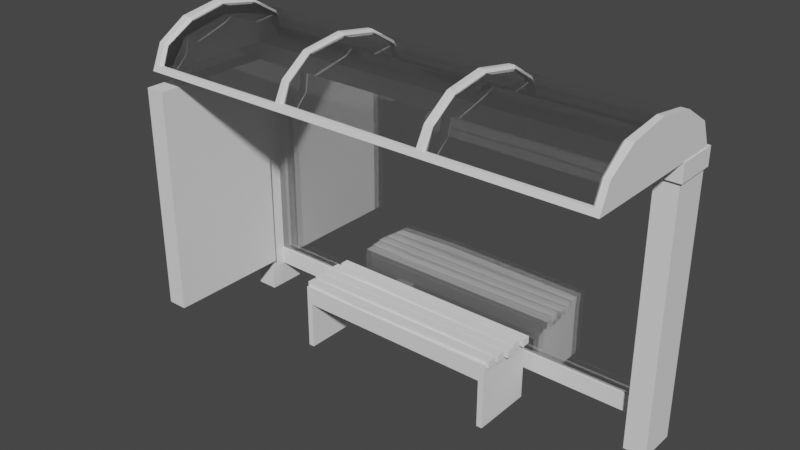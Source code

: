 # Source: transit_Shelter-2.blend  (saved by Blender 3.0.42; exported with 4.5.12 LTS)
import bpy
from mathutils import Matrix  # noqa: F401  (used for matrix-valued properties, if any)

bpy.ops.wm.read_factory_settings(use_empty=True)
scene = bpy.context.scene
scene.name = 'Scene'

# ---- collections
col_transit_shelter_2 = bpy.data.collections.new('transit-shelter-2'); scene.collection.children.link(col_transit_shelter_2)

# ---- materials (node trees are filled in below, after node groups)
mat_atlas_colors = bpy.data.materials.new('atlas_colors')
mat_glass = bpy.data.materials.new('glass')
mat_glass.surface_render_method = 'BLENDED'
mat_glass.blend_method = 'BLEND'
mat_glass.use_transparent_shadow = False
mat_glass.diffuse_color = (0.0, 0.4454, 1.0, 0.1)

# ---- node groups
ng_auto_smooth = bpy.data.node_groups.new('Auto Smooth', 'GeometryNodeTree')
_s = ng_auto_smooth.interface.new_socket(name='Geometry', in_out='OUTPUT', socket_type='NodeSocketGeometry')
_s = ng_auto_smooth.interface.new_socket(name='Geometry', in_out='INPUT', socket_type='NodeSocketGeometry')
_s = ng_auto_smooth.interface.new_socket(name='Angle', in_out='INPUT', socket_type='NodeSocketFloat')
_s.subtype = 'ANGLE'
_s.min_value = 0.0
_s.max_value = 3.142
ng_auto_smooth.is_modifier = True
_N = ng_auto_smooth.nodes; _L = ng_auto_smooth.links
n0 = _N.new('NodeGroupOutput'); n0.name = 'Group Output'; n0.location = (480, -100)
n1 = _N.new('NodeGroupInput'); n1.name = 'Group Input'; n1.location = (-420, -300)
n2 = _N.new('NodeGroupInput'); n2.name = 'Group Input.001'; n2.location = (-60, -100)
n3 = _N.new('GeometryNodeSetShadeSmooth'); n3.name = 'Set Shade Smooth'; n3.location = (120, -100)
n3.domain = 'EDGE'
n4 = _N.new('GeometryNodeSetShadeSmooth'); n4.name = 'Set Shade Smooth.001'; n4.location = (300, -100)
n5 = _N.new('GeometryNodeInputMeshEdgeAngle'); n5.name = 'Edge Angle'; n5.location = (-420, -220)
n6 = _N.new('GeometryNodeInputEdgeSmooth'); n6.name = 'Is Edge Smooth'; n6.location = (-60, -160)
n7 = _N.new('GeometryNodeInputShadeSmooth'); n7.name = 'Is Face Smooth'; n7.location = (-240, -340)
n8 = _N.new('FunctionNodeBooleanMath'); n8.name = 'Boolean Math'; n8.location = (-60, -220)
n9 = _N.new('FunctionNodeCompare'); n9.name = 'Compare'; n9.location = (-240, -180)
n9.operation = 'LESS_EQUAL'
_L.new(n5.outputs[0], n9.inputs[0])
_L.new(n4.outputs[0], n0.inputs[0])
_L.new(n1.outputs[1], n9.inputs[1])
_L.new(n9.outputs[0], n8.inputs[0])
_L.new(n7.outputs[0], n8.inputs[1])
_L.new(n2.outputs[0], n3.inputs[0])
_L.new(n6.outputs[0], n3.inputs[1])
_L.new(n3.outputs[0], n4.inputs[0])
_L.new(n8.outputs[0], n3.inputs[2])
n0.is_active_output = True

# ---- material node trees
mat_glass.use_nodes = True; mat_glass.node_tree.nodes.clear()
_N = mat_glass.node_tree.nodes; _L = mat_glass.node_tree.links
n0 = _N.new('ShaderNodeOutputMaterial'); n0.name = 'Material Output'; n0.location = (320, 270)
n1 = _N.new('ShaderNodeBsdfPrincipled'); n1.name = 'Principled BSDF'; n1.location = (10, 300)
n1.distribution = 'GGX'
n1.subsurface_method = 'BURLEY'
n1.inputs[0].default_value = (1.0, 1.0, 1.0, 1.0)
n1.inputs[1].default_value = 1.0
n1.inputs[2].default_value = 0.0
n1.inputs[3].default_value = 1.45
n1.inputs[4].default_value = 0.3
n1.inputs[27].default_value = (0.0, 0.0, 0.0, 1.0)
n1.inputs[28].default_value = 1.0
_L.new(n1.outputs[0], n0.inputs[0])
n0.is_active_output = True

# ---- world
world_world = bpy.data.worlds.new('World'); scene.world = world_world
world_world.use_nodes = True; world_world.node_tree.nodes.clear()
_N = world_world.node_tree.nodes; _L = world_world.node_tree.links
n0 = _N.new('ShaderNodeOutputWorld'); n0.name = 'World Output'; n0.location = (300, 300)
n1 = _N.new('ShaderNodeBackground'); n1.name = 'Background'; n1.location = (10, 300)
n1.inputs[0].default_value = (0.05088, 0.05088, 0.05088, 1.0)
_L.new(n1.outputs[0], n0.inputs[0])
n0.is_active_output = True
world_world.color = (0.05088, 0.05088, 0.05088)
world_world.use_sun_shadow = False
world_world.sun_shadow_jitter_overblur = 0.0

# ---- meshes
me_transit_shelter_001 = bpy.data.meshes.new('transit-shelter.001')
me_transit_shelter_001.from_pydata([(-2.15, 0.3225, 0.6543), (-1.962, 0.3225, 0.6543), (-2.15, 2.449, 0.6543), (-1.962, 2.449, 0.6543), (-2.15, 2.449, -0.5358), (-1.962, 2.449, -0.5358), (-2.15, 0.3225, -0.5358), (-1.962, 0.3225, -0.5358), (-2.15, 1.932, 0.6543), (-2.15, 1.932, -0.5358), (-1.962, 1.932, -0.5358), (-1.962, 1.932, 0.6543), (-1.962, 0.3486, -0.5166), (-1.962, 0.3486, 0.6351), (-1.962, 1.915, -0.5166), (-1.962, 1.915, 0.6351), (-2.15, 0.3486, -0.5166), (-2.15, 0.3486, 0.6351), (-2.15, 1.915, 0.6351), (-2.15, 1.915, -0.5166), (-2.15, 1.946, 0.6351), (-2.15, 1.946, -0.5166), (-2.15, 2.428, 0.6351), (-2.15, 2.428, -0.5166), (-1.962, 1.946, -0.5166), (-1.962, 1.946, 0.6351), (-1.962, 2.428, -0.5166), (-1.962, 2.428, 0.6351), (-1.962, 0.4293, -0.4398), (-1.962, 0.4293, 0.5584), (-1.962, 1.834, -0.4398), (-1.962, 1.834, 0.5584), (-2.15, 0.4293, -0.4398), (-2.15, 0.4293, 0.5584), (-2.15, 1.834, 0.5584), (-2.15, 1.834, -0.4398), (-2.15, 2.025, 0.5584), (-2.15, 2.025, -0.4398), (-2.15, 2.337, 0.5584), (-2.15, 2.337, -0.4398), (-1.962, 2.025, -0.4398), (-1.962, 2.025, 0.5584), (-1.962, 2.337, -0.4398), (-1.962, 2.337, 0.5584), (-1.962, 2.251, 0.5581), (-1.962, 2.226, 0.5587), (-2.15, 2.251, 0.5581), (-2.15, 2.226, 0.5587), (-2.15, 2.226, -0.4401), (-2.15, 2.251, -0.4395), (-1.962, 2.226, -0.4401), (-1.962, 2.251, -0.4395), (-1.962, 2.13, 0.5586), (-1.962, 2.103, 0.5582), (-2.15, 2.103, 0.5582), (-2.15, 2.13, 0.5586), (-2.15, 2.103, -0.4396), (-2.15, 2.13, -0.44), (-1.962, 2.103, -0.4396), (-1.962, 2.13, -0.44), (2.024, 0.5103, -0.5382), (2.229, 0.5103, -0.5382), (2.024, 2.435, -0.5382), (2.229, 2.435, -0.5382), (2.024, 2.435, -0.9043), (2.229, 2.435, -0.9043), (2.024, 0.5103, -0.9043), (2.229, 0.5103, -0.9043), (2.229, 0.5352, -0.8828), (2.229, 0.5352, -0.5597), (2.229, 2.41, -0.8828), (2.229, 2.41, -0.5597), (2.229, 0.5714, -0.8397), (2.229, 0.5714, -0.6028), (2.229, 2.374, -0.8397), (2.229, 2.374, -0.6028), (2.024, -0.009993, -0.9043), (2.229, -0.009993, -0.9043), (2.229, -0.009993, -0.5382), (2.024, -0.009993, -0.5382), (-2.256, 2.435, -0.5099), (2.256, 2.435, -0.5099), (-2.256, 2.602, -0.5099), (2.256, 2.602, -0.5099), (-2.256, 2.602, -0.9166), (2.256, 2.602, -0.9166), (-2.256, 2.435, -0.9166), (2.256, 2.435, -0.9166), (-2.06, 0.2332, -0.6756), (2.057, 0.2332, -0.6756), (-2.06, 0.4008, -0.6756), (2.057, 0.4008, -0.6756), (-2.06, 0.4008, -0.7509), (2.057, 0.4008, -0.7509), (-2.06, 0.2332, -0.7509), (2.057, 0.2332, -0.7509), (-2.092, 2.602, -0.8704), (-2.092, 2.833, -0.7705), (-2.092, 3.001, -0.4974), (-2.092, 3.063, -0.1245), (-2.092, 3.001, 0.2485), (-2.092, 2.833, 0.5215), (-2.092, 2.602, 0.6215), (2.248, 2.602, -0.8704), (2.248, 2.833, -0.7705), (2.248, 3.001, -0.4974), (2.248, 3.063, -0.1245), (2.248, 3.001, 0.2485), (2.248, 2.833, 0.5215), (2.248, 2.602, 0.6215), (-2.092, 2.602, -0.1245), (2.248, 2.602, -0.1245), (2.193, 2.833, 0.5215), (2.177, 3.001, 0.2485), (2.193, 3.063, -0.1245), (2.179, 3.001, -0.4974), (2.193, 2.833, -0.7705), (-2.033, 2.833, 0.5215), (-2.013, 3.001, 0.2485), (-2.033, 3.063, -0.1245), (-2.033, 3.001, -0.4974), (-2.013, 2.833, -0.7705), (2.248, 2.662, 0.5954), (2.193, 2.653, 0.6041), (-2.033, 2.653, 0.6041), (-2.092, 2.662, 0.5954), (2.248, 2.673, -0.84), (2.193, 2.663, -0.8486), (-2.033, 2.663, -0.8486), (-2.092, 2.673, -0.84), (0.7766, 2.602, 0.6215), (0.8092, 2.653, 0.6041), (0.7521, 2.653, 0.6041), (0.8127, 2.833, 0.5215), (0.7637, 2.833, 0.5215), (0.801, 3.001, 0.2485), (0.7521, 3.001, 0.2485), (0.801, 3.063, -0.1245), (0.7521, 3.063, -0.1245), (0.8127, 3.001, -0.4974), (0.7637, 3.001, -0.4974), (0.801, 2.833, -0.7705), (0.7521, 2.833, -0.7705), (0.8092, 2.663, -0.8486), (0.7521, 2.663, -0.8486), (-0.6164, 2.602, 0.6215), (-0.5944, 2.663, 0.6041), (-0.6469, 2.653, 0.6041), (-0.5944, 2.833, 0.5215), (-0.6387, 2.833, 0.5215), (-0.6387, 3.063, -0.1245), (-0.5944, 3.063, -0.1245), (-0.6474, 3.001, -0.4974), (-0.6031, 3.001, -0.4974), (-0.6387, 2.833, -0.7705), (-0.5944, 2.833, -0.7705), (-0.5944, 2.663, -0.8486), (-0.6469, 2.663, -0.8486), (0.7766, 2.602, -0.8704), (-0.6164, 2.602, -0.8704), (-2.009, 2.816, 0.5021), (-1.989, 2.977, 0.2392), (-0.6515, 2.816, 0.5021), (-0.6766, 2.977, 0.2392), (-2.009, 3.037, -0.1245), (-0.6515, 3.037, -0.1245), (-2.009, 2.977, -0.4882), (-0.6602, 2.977, -0.4882), (-1.989, 2.816, -0.7511), (-0.6515, 2.816, -0.7511), (-2.009, 2.662, -0.8153), (-0.6515, 2.662, -0.8153), (-2.009, 2.652, 0.5708), (-0.6515, 2.652, 0.5708), (0.8286, 2.816, 0.5021), (0.817, 2.977, 0.2392), (2.17, 2.816, 0.5021), (2.154, 2.977, 0.2392), (0.817, 3.037, -0.1245), (2.17, 3.037, -0.1245), (0.8286, 2.977, -0.4882), (2.155, 2.977, -0.4882), (0.817, 2.816, -0.7511), (2.17, 2.816, -0.7511), (0.817, 2.662, -0.8153), (2.17, 2.662, -0.8153), (0.817, 2.652, 0.5708), (2.17, 2.652, 0.5708), (-0.5812, 2.816, 0.5021), (-0.6062, 2.977, 0.2392), (0.7478, 2.816, 0.5021), (0.7362, 2.977, 0.2392), (-0.5812, 3.037, -0.1245), (0.7362, 3.037, -0.1245), (-0.5899, 2.977, -0.4882), (0.7478, 2.977, -0.4882), (-0.5812, 2.816, -0.7511), (0.7362, 2.816, -0.7511), (-0.5812, 2.662, -0.8153), (0.7362, 2.662, -0.8153), (-0.5812, 2.662, 0.5708), (0.7362, 2.652, 0.5708), (-1.986, 2.602, -0.7702), (-1.986, 2.602, 0.5213), (-1.986, 2.602, -0.1245), (2.143, 2.602, -0.7702), (2.143, 2.602, -0.1245), (2.143, 2.602, 0.5213), (-0.5827, 2.602, 0.5213), (0.7427, 2.602, 0.5213), (0.7427, 2.602, -0.7702), (-0.5827, 2.602, -0.7702), (-1.986, 2.854, -0.589), (-1.986, 2.854, 0.3401), (-1.986, 2.854, -0.1245), (2.143, 2.854, -0.589), (2.143, 2.854, -0.1245), (2.143, 2.854, 0.3401), (-0.5827, 2.854, 0.3401), (0.7427, 2.854, 0.3401), (0.7427, 2.854, -0.589), (-0.5827, 2.854, -0.589), (-1.986, 2.952, -0.1245), (2.143, 2.952, -0.1245), (-0.5827, 2.952, -0.1245), (0.7427, 2.952, -0.1245), (-0.6197, 2.999, 0.2454), (-0.6644, 2.998, 0.2452), (-2.092, 2.711, -0.6961), (-2.092, 2.817, -0.6405), (-2.092, 2.664, -0.7204), (-2.092, 2.664, -0.1245), (-2.092, 2.93, -0.4224), (-2.092, 2.971, -0.1245), (-2.092, 2.93, 0.1735), (-2.092, 2.817, 0.3916), (-2.092, 2.704, 0.4506), (-2.092, 2.664, 0.4714), (2.248, 2.664, -0.7204), (2.248, 2.711, -0.6961), (2.248, 2.817, -0.6405), (2.248, 2.664, -0.1245), (2.248, 2.93, -0.4224), (2.248, 2.971, -0.1245), (2.248, 2.93, 0.1735), (2.248, 2.817, 0.3916), (2.248, 2.704, 0.4506), (2.248, 2.664, 0.4714), (-2.005, 0.5103, -0.9043), (-2.21, 0.5103, -0.9043), (-2.005, 2.435, -0.9043), (-2.21, 2.435, -0.9043), (-2.005, 2.435, -0.5382), (-2.21, 2.435, -0.5382), (-2.005, 0.5103, -0.5382), (-2.21, 0.5103, -0.5382), (-2.21, 0.5352, -0.5597), (-2.21, 0.5352, -0.8828), (-2.21, 2.41, -0.5597), (-2.21, 2.41, -0.8828), (-2.21, 0.5714, -0.6028), (-2.21, 0.5714, -0.8397), (-2.21, 2.374, -0.6028), (-2.21, 2.374, -0.8397), (-2.005, -0.009993, -0.5382), (-2.21, -0.009993, -0.5382), (-2.21, -0.009993, -0.9043), (-2.005, -0.009993, -0.9043), (-0.9362, 0.4554, 0.0), (0.9395, 0.4554, 0.0), (-0.9906, 0.625, 0.0), (0.9939, 0.625, 0.0), (-0.9906, 0.625, -0.5833), (0.9939, 0.625, -0.5833), (-0.9362, 0.4554, -0.5833), (0.9395, 0.4554, -0.5833), (0.9395, 0.0, -0.5833), (0.9395, 0.0, 0.0), (0.9939, 0.0, -0.5833), (0.9939, 0.0, 0.0), (-0.9362, 0.0, -0.5833), (-0.9362, 0.0, 0.0), (-0.9906, 0.0, 0.0), (-0.9906, 0.0, -0.5833), (-1.005, 0.5873, -0.03434), (1.019, 0.5873, -0.03434), (-1.005, 0.6573, -0.03434), (1.019, 0.6573, -0.03434), (-1.005, 0.6573, -0.1144), (1.019, 0.6573, -0.1144), (-1.005, 0.5873, -0.1144), (1.019, 0.5873, -0.1144), (-1.022, 0.5873, -0.1482), (1.026, 0.5873, -0.1482), (-1.022, 0.6573, -0.1482), (1.026, 0.6573, -0.1482), (-1.022, 0.6573, -0.2283), (1.026, 0.6573, -0.2283), (-1.022, 0.5873, -0.2283), (1.026, 0.5873, -0.2283), (-1.039, 0.5873, -0.2585), (1.051, 0.5873, -0.2585), (-1.039, 0.6573, -0.2585), (1.051, 0.6573, -0.2585), (-1.039, 0.6573, -0.3386), (1.051, 0.6573, -0.3386), (-1.039, 0.5873, -0.3386), (1.051, 0.5873, -0.3386), (-1.022, 0.5873, -0.3701), (1.026, 0.5873, -0.3701), (-1.022, 0.6573, -0.3701), (1.026, 0.6573, -0.3701), (-1.022, 0.6573, -0.4501), (1.026, 0.6573, -0.4501), (-1.022, 0.5873, -0.4501), (1.026, 0.5873, -0.4501), (-1.005, 0.5873, -0.4785), (1.051, 0.5873, -0.4785), (-1.005, 0.6573, -0.4785), (1.051, 0.6573, -0.4785), (-1.005, 0.6573, -0.5585), (1.051, 0.6573, -0.5585), (-1.005, 0.5873, -0.5585), (1.051, 0.5873, -0.5585), (0.4009, 0.6573, -0.2405), (0.4009, 0.5873, -0.2405), (0.4009, 0.5873, -0.1604), (0.4009, 0.6573, -0.1604), (-0.5885, 0.6573, -0.3895), (-0.5885, 0.6573, -0.4695), (-0.5885, 0.5873, -0.4695), (-0.5885, 0.5873, -0.3895), (-0.3902, 0.6666, -0.09574), (-0.3902, 0.5873, -0.09574), (-0.3902, 0.5873, -0.01571), (-0.3902, 0.6666, -0.01571), (-2.06, 0.4008, -0.7348), (2.057, 0.4008, -0.7348), (-2.06, 2.435, -0.7348), (2.057, 2.435, -0.7348), (1.019, 2.435, -0.7348), (1.037, 2.435, -0.7348), (1.037, 0.4008, -0.7348), (1.019, 0.4008, -0.7348), (-0.01031, 2.435, -0.7348), (0.007397, 2.435, -0.7348), (0.007397, 0.4008, -0.7348), (-0.01031, 0.4008, -0.7348), (-1.039, 2.435, -0.7348), (-1.022, 2.435, -0.7348), (-1.022, 0.4008, -0.7348), (-1.039, 0.4008, -0.7348), (-2.06, 0.4008, -0.6983), (2.057, 0.4008, -0.6983), (-2.06, 2.435, -0.6983), (2.057, 2.435, -0.6983), (1.019, 2.435, -0.6983), (1.037, 2.435, -0.6983), (1.037, 0.4008, -0.6983), (1.019, 0.4008, -0.6983), (-0.01031, 2.435, -0.6983), (0.007397, 2.435, -0.6983), (0.007397, 0.4008, -0.6983), (-0.01031, 0.4008, -0.6983), (-1.039, 2.435, -0.6983), (-1.022, 2.435, -0.6983), (-1.022, 0.4008, -0.6983), (-1.039, 0.4008, -0.6983)], [], [(0, 1, 11, 8), (2, 3, 5, 4), (9, 10, 7, 6), (6, 7, 1, 0), (29, 28, 30, 31), (32, 33, 34, 35), (1, 7, 12, 13), (7, 10, 14, 12), (10, 11, 15, 14), (11, 1, 13, 15), (6, 0, 17, 16), (0, 8, 18, 17), (8, 9, 19, 18), (9, 6, 16, 19), (9, 8, 20, 21), (2, 4, 23, 22), (11, 10, 24, 25), (5, 3, 27, 26), (13, 12, 28, 29), (12, 14, 30, 28), (14, 15, 31, 30), (15, 13, 29, 31), (16, 17, 33, 32), (17, 18, 34, 33), (18, 19, 35, 34), (19, 16, 32, 35), (21, 20, 36, 37), (22, 23, 39, 38), (25, 24, 40, 41), (26, 27, 43, 42), (44, 45, 50, 51), (47, 46, 49, 48), (52, 53, 58, 59), (53, 52, 25), (27, 3, 11, 25), (3, 2, 8, 11), (2, 22, 20, 8), (22, 46, 47), (54, 55, 57, 56), (56, 57, 21), (23, 4, 9, 21), (4, 5, 10, 9), (5, 26, 24, 10), (26, 42, 51), (37, 36, 54, 56), (41, 40, 58, 53), (49, 46, 38, 39), (44, 51, 42, 43), (57, 55, 47, 48), (52, 59, 50, 45), (27, 45, 44), (25, 52, 45, 27), (53, 25, 41), (27, 44, 43), (26, 50, 59, 24), (26, 51, 50), (24, 58, 40), (24, 59, 58), (23, 49, 39), (23, 48, 49), (21, 57, 48, 23), (56, 21, 37), (22, 47, 55, 20), (22, 38, 46), (20, 54, 36), (20, 55, 54), (60, 61, 63, 62), (62, 63, 65, 64), (64, 65, 67, 66), (76, 77, 78, 79), (73, 72, 74, 75), (66, 60, 62, 64), (61, 67, 68, 69), (67, 65, 70, 68), (65, 63, 71, 70), (63, 61, 69, 71), (69, 68, 72, 73), (68, 70, 74, 72), (70, 71, 75, 74), (71, 69, 73, 75), (66, 67, 77, 76), (67, 61, 78, 77), (61, 60, 79, 78), (60, 66, 76, 79), (80, 81, 83, 82), (82, 83, 85, 84), (84, 85, 87, 86), (86, 87, 81, 80), (81, 87, 85, 83), (86, 80, 82, 84), (88, 89, 91, 90), (90, 91, 93, 92), (92, 93, 95, 94), (94, 95, 89, 88), (129, 97, 121, 128), (97, 98, 120, 121), (98, 99, 119, 120), (99, 100, 118, 119), (100, 101, 117, 118), (124, 125, 102, 145, 147), (229, 228, 230, 231), (232, 229, 231), (233, 232, 231), (234, 233, 231), (235, 234, 231), (237, 236, 235, 231), (238, 239, 240, 241), (240, 242, 241), (242, 243, 241), (243, 244, 241), (244, 245, 241), (245, 246, 247, 241), (113, 112, 108, 107), (114, 113, 107, 106), (115, 114, 106, 105), (116, 115, 105, 104), (127, 116, 104, 126), (112, 123, 122, 108), (101, 125, 124, 117), (96, 129, 128, 157, 159), (130, 131, 132), (132, 131, 133, 134), (134, 133, 135, 136), (136, 135, 137, 138), (138, 137, 139, 140), (140, 139, 141, 142), (142, 141, 143, 144), (144, 143, 158), (145, 146, 147), (147, 146, 148, 149), (149, 148, 226, 227), (227, 226, 151, 150), (150, 151, 153, 152), (152, 153, 155, 154), (154, 155, 156, 157), (157, 156, 159), (161, 160, 162, 163), (164, 161, 163, 165), (166, 164, 165, 167), (168, 166, 167, 169), (170, 168, 169, 171), (123, 131, 130, 109, 122), (175, 174, 176, 177), (178, 175, 177, 179), (180, 178, 179, 181), (182, 180, 181, 183), (184, 182, 183, 185), (146, 145, 130, 132), (189, 188, 190, 191), (192, 189, 191, 193), (194, 192, 193, 195), (196, 194, 195, 197), (198, 196, 197, 199), (174, 186, 187, 176), (188, 200, 201, 190), (160, 172, 173, 162), (158, 143, 127, 126, 103), (159, 156, 144, 158), (118, 117, 160, 161), (149, 227, 163, 162), (119, 118, 161, 164), (227, 150, 165, 163), (120, 119, 164, 166), (150, 152, 167, 165), (121, 120, 166, 168), (152, 154, 169, 167), (128, 121, 168, 170), (154, 157, 171, 169), (157, 128, 170, 171), (117, 124, 172, 160), (124, 147, 173, 172), (147, 149, 162, 173), (135, 133, 174, 175), (112, 113, 177, 176), (137, 135, 175, 178), (113, 114, 179, 177), (139, 137, 178, 180), (114, 115, 181, 179), (141, 139, 180, 182), (115, 116, 183, 181), (143, 141, 182, 184), (116, 127, 185, 183), (127, 143, 184, 185), (133, 131, 186, 174), (131, 123, 187, 186), (123, 112, 176, 187), (134, 136, 191, 190), (136, 138, 193, 191), (153, 151, 192, 194), (138, 140, 195, 193), (155, 153, 194, 196), (140, 142, 197, 195), (156, 155, 196, 198), (142, 144, 199, 197), (144, 156, 198, 199), (148, 146, 200, 188), (146, 132, 201, 200), (132, 134, 190, 201), (202, 96, 159, 211), (110, 96, 202, 204), (102, 110, 204, 203), (103, 111, 206, 205), (111, 109, 207, 206), (207, 109, 130, 209), (208, 145, 102, 203), (130, 145, 208, 209), (210, 158, 103, 205), (159, 158, 210, 211), (212, 202, 211, 221), (204, 202, 212, 214), (203, 204, 214, 213), (205, 206, 216, 215), (206, 207, 217, 216), (217, 207, 209, 219), (218, 208, 203, 213), (209, 208, 218, 219), (220, 210, 205, 215), (211, 210, 220, 221), (222, 212, 221, 224), (214, 212, 222), (213, 214, 222), (215, 216, 223), (216, 217, 223), (223, 217, 219, 225), (222, 224, 218, 213), (219, 218, 224, 225), (223, 225, 220, 215), (221, 220, 225, 224), (226, 148, 188, 189), (151, 226, 189, 192), (97, 129, 228, 229), (129, 96, 230, 228), (96, 110, 231, 230), (98, 97, 229, 232), (99, 98, 232, 233), (100, 99, 233, 234), (101, 100, 234, 235), (102, 125, 236, 237), (125, 101, 235, 236), (110, 102, 237, 231), (103, 126, 239, 238), (126, 104, 240, 239), (111, 103, 238, 241), (104, 105, 242, 240), (105, 106, 243, 242), (106, 107, 244, 243), (107, 108, 245, 244), (108, 122, 246, 245), (122, 109, 247, 246), (109, 111, 241, 247), (248, 249, 251, 250), (250, 251, 253, 252), (252, 253, 255, 254), (264, 265, 266, 267), (261, 260, 262, 263), (254, 248, 250, 252), (249, 255, 256, 257), (255, 253, 258, 256), (253, 251, 259, 258), (251, 249, 257, 259), (257, 256, 260, 261), (256, 258, 262, 260), (258, 259, 263, 262), (259, 257, 261, 263), (254, 255, 265, 264), (255, 249, 266, 265), (249, 248, 267, 266), (248, 254, 264, 267), (268, 269, 271, 270), (270, 271, 273, 272), (272, 273, 275, 274), (274, 275, 269, 268), (277, 276, 278, 279), (280, 281, 282, 283), (269, 275, 276, 277), (275, 273, 278, 276), (273, 271, 279, 278), (271, 269, 277, 279), (274, 268, 281, 280), (268, 270, 282, 281), (270, 272, 283, 282), (272, 274, 280, 283), (284, 334, 335, 286), (286, 335, 332, 288), (288, 332, 333, 290), (290, 333, 334, 284), (285, 291, 289, 287), (290, 284, 286, 288), (292, 326, 327, 294), (294, 327, 324, 296), (296, 324, 325, 298), (298, 325, 326, 292), (293, 299, 297, 295), (298, 292, 294, 296), (300, 301, 303, 302), (302, 303, 305, 304), (304, 305, 307, 306), (306, 307, 301, 300), (301, 307, 305, 303), (306, 300, 302, 304), (308, 331, 328, 310), (310, 328, 329, 312), (312, 329, 330, 314), (314, 330, 331, 308), (309, 315, 313, 311), (314, 308, 310, 312), (316, 317, 319, 318), (318, 319, 321, 320), (320, 321, 323, 322), (322, 323, 317, 316), (317, 323, 321, 319), (322, 316, 318, 320), (324, 297, 299, 325), (326, 325, 299, 293), (327, 326, 293, 295), (324, 327, 295, 297), (328, 311, 313, 329), (330, 329, 313, 315), (331, 330, 315, 309), (328, 331, 309, 311), (332, 289, 291, 333), (334, 333, 291, 285), (335, 334, 285, 287), (332, 335, 287, 289), (341, 339, 337, 342), (345, 340, 343, 346), (349, 344, 347, 350), (336, 338, 348, 351), (341, 342, 343, 340), (345, 346, 347, 344), (349, 350, 351, 348), (357, 358, 353, 355), (361, 362, 359, 356), (365, 366, 363, 360), (352, 367, 364, 354), (357, 356, 359, 358), (361, 360, 363, 362), (365, 364, 367, 366)])
me_transit_shelter_001.polygons.foreach_set('use_smooth', [True] * 338)
me_transit_shelter_001.polygons.foreach_set('material_index', [0, 0, 0, 0, 0, 0, 0, 0, 0, 0, 0, 0, 0, 0, 0, 0, 0, 0, 0, 0, 0, 0, 0, 0, 0, 0, 0, 0, 0, 0, 0, 0, 0, 0, 0, 0, 0, 0, 0, 0, 0, 0, 0, 0, 0, 0, 0, 0, 0, 0, 0, 0, 0, 0, 0, 0, 0, 0, 0, 0, 0, 0, 0, 0, 0, 0, 0, 0, 0, 0, 0, 0, 0, 0, 0, 0, 0, 0, 0, 0, 0, 0, 0, 0, 0, 0, 0, 0, 0, 0, 0, 0, 0, 0, 0, 0, 0, 0, 0, 0, 0, 0, 0, 0, 0, 0, 0, 0, 0, 0, 0, 0, 0, 0, 0, 0, 0, 0, 0, 0, 0, 0, 0, 0, 0, 0, 0, 0, 0, 0, 0, 0, 0, 0, 0, 0, 1, 1, 1, 1, 1, 0, 1, 1, 1, 1, 1, 0, 1, 1, 1, 1, 1, 1, 1, 1, 0, 0, 0, 0, 0, 0, 0, 0, 0, 0, 0, 0, 0, 0, 0, 0, 0, 0, 0, 0, 0, 0, 0, 0, 0, 0, 0, 0, 0, 0, 0, 0, 0, 0, 0, 0, 0, 0, 0, 0, 0, 0, 0, 0, 0, 0, 0, 0, 0, 0, 0, 0, 1, 0, 0, 0, 0, 1, 1, 1, 1, 1, 1, 0, 0, 0, 0, 1, 1, 1, 1, 1, 0, 0, 0, 0, 0, 0, 0, 0, 0, 0, 0, 0, 0, 0, 0, 0, 0, 0, 0, 0, 0, 0, 0, 0, 0, 0, 0, 0, 0, 0, 0, 0, 0, 0, 0, 0, 0, 0, 0, 0, 0, 0, 0, 0, 0, 0, 0, 0, 0, 0, 0, 0, 0, 0, 0, 0, 0, 0, 0, 0, 0, 0, 0, 0, 0, 0, 0, 0, 0, 0, 0, 0, 0, 0, 0, 0, 0, 0, 0, 0, 0, 0, 0, 0, 0, 0, 0, 0, 0, 0, 0, 0, 0, 0, 0, 0, 1, 1, 1, 1, 1, 1, 1, 1, 1, 1, 1, 1, 1, 1])
_k = set([(0, 1), (0, 6), (0, 8), (1, 7), (1, 11), (2, 3), (2, 4), (2, 8), (3, 5), (3, 11), (4, 5), (4, 9), (5, 10), (6, 7), (6, 9), (7, 10), (60, 62), (60, 79), (61, 63), (61, 78), (62, 63), (62, 64), (63, 65), (64, 65), (64, 66), (65, 67), (66, 76), (67, 77), (76, 77), (76, 79), (77, 78), (78, 79), (80, 81), (80, 82), (80, 86), (81, 83), (81, 87), (82, 83), (82, 84), (83, 85), (84, 85), (84, 86), (85, 87), (86, 87), (88, 89), (90, 91), (92, 93), (94, 95), (96, 110), (96, 129), (96, 159), (97, 98), (97, 121), (97, 129), (98, 99), (98, 120), (99, 100), (99, 119), (100, 101), (100, 118), (101, 117), (101, 125), (102, 110), (102, 125), (102, 145), (103, 111), (103, 126), (103, 158), (104, 105), (104, 116), (104, 126), (105, 106), (105, 115), (106, 107), (106, 114), (107, 108), (107, 113), (108, 112), (108, 122), (109, 111), (109, 122), (109, 130), (112, 113), (112, 123), (112, 176), (113, 114), (113, 177), (114, 115), (114, 179), (115, 116), (115, 181), (116, 127), (116, 183), (117, 118), (117, 124), (117, 160), (118, 119), (118, 161), (119, 120), (119, 164), (120, 121), (120, 166), (121, 128), (121, 168), (122, 123), (123, 131), (123, 187), (124, 125), (124, 147), (124, 172), (126, 127), (127, 143), (127, 185), (128, 129), (128, 157), (128, 170), (130, 132), (130, 145), (131, 132), (131, 133), (131, 186), (132, 134), (132, 146), (132, 201), (133, 134), (133, 135), (133, 174), (134, 136), (134, 190), (135, 136), (135, 137), (135, 175), (136, 138), (136, 191), (137, 138), (137, 139), (137, 178), (138, 140), (138, 193), (139, 140), (139, 141), (139, 180), (140, 142), (140, 195), (141, 142), (141, 143), (141, 182), (142, 144), (142, 197), (143, 144), (143, 184), (144, 156), (144, 199), (145, 146), (145, 147), (146, 147), (146, 148), (146, 200), (147, 149), (147, 173), (148, 149), (148, 188), (148, 226), (149, 162), (149, 227), (150, 151), (150, 152), (150, 165), (150, 227), (151, 153), (151, 192), (151, 226), (152, 153), (152, 154), (152, 167), (153, 155), (153, 194), (154, 155), (154, 157), (154, 169), (155, 156), (155, 196), (156, 157), (156, 198), (157, 171), (158, 159), (160, 161), (160, 162), (160, 172), (161, 163), (161, 164), (162, 163), (162, 173), (163, 165), (163, 227), (164, 165), (164, 166), (165, 167), (166, 167), (166, 168), (167, 169), (168, 169), (168, 170), (169, 171), (170, 171), (172, 173), (174, 175), (174, 176), (174, 186), (175, 177), (175, 178), (176, 177), (176, 187), (177, 179), (178, 179), (178, 180), (179, 181), (180, 181), (180, 182), (181, 183), (182, 183), (182, 184), (183, 185), (184, 185), (186, 187), (188, 189), (188, 190), (188, 200), (189, 191), (189, 192), (189, 226), (190, 191), (190, 201), (191, 193), (192, 193), (192, 194), (193, 195), (194, 195), (194, 196), (195, 197), (196, 197), (196, 198), (197, 199), (198, 199), (200, 201), (202, 204), (202, 211), (202, 212), (203, 204), (203, 208), (203, 213), (205, 206), (205, 210), (205, 215), (206, 207), (207, 209), (207, 217), (208, 209), (210, 211), (212, 221), (212, 222), (213, 218), (213, 222), (215, 220), (215, 223), (217, 219), (217, 223), (218, 219), (220, 221), (222, 224), (223, 225), (224, 225), (226, 227), (248, 250), (248, 267), (249, 251), (249, 266), (250, 251), (250, 252), (251, 253), (252, 253), (252, 254), (253, 255), (254, 264), (255, 265), (264, 265), (264, 267), (265, 266), (266, 267), (268, 269), (268, 274), (268, 281), (269, 275), (269, 277), (270, 271), (270, 272), (270, 282), (271, 273), (271, 279), (272, 273), (272, 283), (273, 278), (274, 275), (274, 280), (275, 276), (276, 277), (276, 278), (277, 279), (278, 279), (280, 281), (280, 283), (281, 282), (282, 283), (284, 286), (284, 290), (284, 334), (285, 287), (285, 291), (285, 334), (286, 288), (286, 335), (287, 289), (287, 335), (288, 290), (288, 332), (289, 291), (289, 332), (290, 333), (291, 333), (292, 294), (292, 298), (292, 326), (293, 295), (293, 299), (293, 326), (294, 296), (294, 327), (295, 297), (295, 327), (296, 298), (296, 324), (297, 299), (297, 324), (298, 325), (299, 325), (300, 301), (300, 302), (300, 306), (301, 303), (301, 307), (302, 303), (302, 304), (303, 305), (304, 305), (304, 306), (305, 307), (306, 307), (308, 310), (308, 314), (308, 331), (309, 311), (309, 315), (309, 331), (310, 312), (310, 328), (311, 313), (311, 328), (312, 314), (312, 329), (313, 315), (313, 329), (314, 330), (315, 330), (316, 317), (316, 318), (316, 322), (317, 319), (317, 323), (318, 319), (318, 320), (319, 321), (320, 321), (320, 322), (321, 323), (322, 323)])
me_transit_shelter_001.attributes.new('sharp_edge', 'BOOLEAN', 'EDGE').data.foreach_set('value', [ (min(e.vertices), max(e.vertices)) in _k for e in me_transit_shelter_001.edges])
_uv = me_transit_shelter_001.uv_layers.new(name='UVMap')
_uv.uv.foreach_set('vector', [0.1818, 0.6607, 0.1818, 0.6607, 0.1818, 0.6607, 0.1818, 0.6607, 0.1818, 0.6607, 0.1818, 0.6607, 0.1818, 0.6607, 0.1818, 0.6607, 0.1818, 0.6607, 0.1818, 0.6607, 0.1818, 0.6607, 0.1818, 0.6607, 0.1818, 0.6607, 0.1818, 0.6607, 0.1818, 0.6607, 0.1818, 0.6607, 0.1799, 0.7477, 0.1848, 0.7477, 0.1848, 0.7543, 0.1799, 0.7543, 0.1799, 0.7477, 0.1848, 0.7477, 0.1848, 0.7543, 0.1799, 0.7543, 0.1818, 0.6607, 0.1818, 0.6607, 0.1818, 0.6607, 0.1818, 0.6607, 0.1818, 0.6607, 0.1818, 0.6607, 0.1818, 0.6607, 0.1818, 0.6607, 0.1818, 0.6607, 0.1818, 0.6607, 0.1818, 0.6607, 0.1818, 0.6607, 0.1818, 0.6607, 0.1818, 0.6607, 0.1818, 0.6607, 0.1818, 0.6607, 0.1818, 0.6607, 0.1818, 0.6607, 0.1818, 0.6607, 0.1818, 0.6607, 0.1818, 0.6607, 0.1818, 0.6607, 0.1818, 0.6607, 0.1818, 0.6607, 0.1818, 0.6607, 0.1818, 0.6607, 0.1818, 0.6607, 0.1818, 0.6607, 0.1818, 0.6607, 0.1818, 0.6607, 0.1818, 0.6607, 0.1818, 0.6607, 0.1818, 0.6607, 0.1818, 0.6607, 0.1818, 0.6607, 0.1818, 0.6607, 0.1818, 0.6607, 0.1818, 0.6607, 0.1818, 0.6607, 0.1818, 0.6607, 0.1818, 0.6607, 0.1818, 0.6607, 0.1818, 0.6607, 0.1818, 0.6607, 0.1818, 0.6607, 0.1818, 0.6607, 0.1818, 0.6607, 0.1818, 0.6607, 0.1828, 0.5634, 0.1828, 0.5634, 0.1828, 0.5634, 0.1828, 0.5634, 0.1828, 0.5634, 0.1828, 0.5634, 0.1828, 0.5634, 0.1828, 0.5634, 0.1828, 0.5634, 0.1828, 0.5634, 0.1828, 0.5634, 0.1828, 0.5634, 0.1828, 0.5634, 0.1828, 0.5634, 0.1828, 0.5634, 0.1828, 0.5634, 0.1828, 0.5634, 0.1828, 0.5634, 0.1828, 0.5634, 0.1828, 0.5634, 0.1828, 0.5634, 0.1828, 0.5634, 0.1828, 0.5634, 0.1828, 0.5634, 0.1828, 0.5634, 0.1828, 0.5634, 0.1828, 0.5634, 0.1828, 0.5634, 0.1828, 0.5634, 0.1828, 0.5634, 0.1828, 0.5634, 0.1828, 0.5634, 0.1828, 0.5634, 0.1828, 0.5634, 0.1828, 0.5634, 0.1828, 0.5634, 0.1828, 0.5634, 0.1828, 0.5634, 0.1828, 0.5634, 0.1828, 0.5634, 0.1828, 0.5634, 0.1828, 0.5634, 0.1828, 0.5634, 0.1828, 0.5634, 0.1828, 0.5634, 0.1828, 0.5634, 0.1828, 0.5634, 0.1828, 0.5634, 0.1799, 0.6419, 0.1799, 0.6419, 0.1799, 0.6419, 0.1799, 0.6419, 0.1799, 0.6419, 0.1799, 0.6419, 0.1799, 0.6419, 0.1799, 0.6419, 0.1799, 0.6419, 0.1799, 0.6419, 0.1799, 0.6419, 0.1799, 0.6419, 0.1828, 0.5634, 0.1828, 0.5634, 0.1828, 0.5634, 0.1818, 0.6607, 0.1818, 0.6607, 0.1818, 0.6607, 0.1818, 0.6607, 0.1818, 0.6607, 0.1818, 0.6607, 0.1818, 0.6607, 0.1818, 0.6607, 0.1818, 0.6607, 0.1818, 0.6607, 0.1818, 0.6607, 0.1818, 0.6607, 0.1828, 0.5634, 0.1828, 0.5634, 0.1828, 0.5634, 0.1799, 0.6419, 0.1799, 0.6419, 0.1799, 0.6419, 0.1799, 0.6419, 0.1828, 0.5634, 0.1828, 0.5634, 0.1828, 0.5634, 0.1818, 0.6607, 0.1818, 0.6607, 0.1818, 0.6607, 0.1818, 0.6607, 0.1818, 0.6607, 0.1818, 0.6607, 0.1818, 0.6607, 0.1818, 0.6607, 0.1818, 0.6607, 0.1818, 0.6607, 0.1818, 0.6607, 0.1818, 0.6607, 0.1828, 0.5634, 0.1828, 0.5634, 0.1828, 0.5634, 0.1761, 0.5474, 0.1761, 0.5474, 0.1761, 0.5474, 0.1761, 0.5474, 0.1761, 0.5474, 0.1761, 0.5474, 0.1761, 0.5474, 0.1761, 0.5474, 0.1761, 0.5474, 0.1761, 0.5474, 0.1761, 0.5474, 0.1761, 0.5474, 0.1761, 0.5474, 0.1761, 0.5474, 0.1761, 0.5474, 0.1761, 0.5474, 0.1761, 0.5474, 0.1761, 0.5474, 0.1761, 0.5474, 0.1761, 0.5474, 0.1761, 0.5474, 0.1761, 0.5474, 0.1761, 0.5474, 0.1761, 0.5474, 0.1828, 0.5634, 0.1828, 0.5634, 0.1828, 0.5634, 0.1828, 0.5634, 0.1828, 0.5634, 0.1828, 0.5634, 0.1828, 0.5634, 0.1828, 0.5634, 0.1828, 0.5634, 0.1828, 0.5634, 0.1828, 0.5634, 0.1828, 0.5634, 0.1828, 0.5634, 0.1828, 0.5634, 0.1828, 0.5634, 0.1828, 0.5634, 0.1828, 0.5634, 0.1828, 0.5634, 0.1828, 0.5634, 0.1828, 0.5634, 0.1828, 0.5634, 0.1828, 0.5634, 0.1828, 0.5634, 0.1828, 0.5634, 0.1828, 0.5634, 0.1828, 0.5634, 0.1828, 0.5634, 0.1828, 0.5634, 0.1828, 0.5634, 0.1828, 0.5634, 0.1828, 0.5634, 0.1828, 0.5634, 0.1828, 0.5634, 0.1828, 0.5634, 0.1828, 0.5634, 0.1828, 0.5634, 0.1828, 0.5634, 0.1828, 0.5634, 0.1828, 0.5634, 0.1828, 0.5634, 0.1828, 0.5634, 0.1828, 0.5634, 0.1828, 0.5634, 0.1828, 0.5634, 0.1828, 0.5634, 0.1828, 0.5634, 0.1828, 0.5634, 0.1828, 0.5634, 0.1828, 0.5634, 0.1828, 0.5634, 0.1828, 0.5634, 0.1828, 0.5634, 0.1818, 0.6607, 0.1818, 0.6607, 0.1818, 0.6607, 0.1818, 0.6607, 0.1818, 0.6607, 0.1818, 0.6607, 0.1818, 0.6607, 0.1818, 0.6607, 0.1818, 0.6607, 0.1818, 0.6607, 0.1818, 0.6607, 0.1818, 0.6607, 0.1818, 0.6607, 0.1818, 0.6607, 0.1818, 0.6607, 0.1818, 0.6607, 0.1871, 0.6491, 0.1871, 0.6504, 0.1769, 0.6504, 0.1769, 0.6491, 0.1818, 0.6607, 0.1818, 0.6607, 0.1818, 0.6607, 0.1818, 0.6607, 0.1818, 0.6607, 0.1818, 0.6607, 0.1818, 0.6607, 0.1818, 0.6607, 0.1818, 0.6607, 0.1818, 0.6607, 0.1818, 0.6607, 0.1818, 0.6607, 0.1818, 0.6607, 0.1818, 0.6607, 0.1818, 0.6607, 0.1818, 0.6607, 0.1818, 0.6607, 0.1818, 0.6607, 0.1818, 0.6607, 0.1818, 0.6607, 0.1814, 0.5606, 0.1814, 0.5606, 0.1814, 0.5606, 0.1814, 0.5606, 0.1814, 0.5606, 0.1814, 0.5606, 0.1814, 0.5606, 0.1814, 0.5606, 0.1814, 0.5606, 0.1814, 0.5606, 0.1814, 0.5606, 0.1814, 0.5606, 0.1814, 0.5606, 0.1814, 0.5606, 0.1814, 0.5606, 0.1814, 0.5606, 0.1818, 0.6607, 0.1818, 0.6607, 0.1818, 0.6607, 0.1818, 0.6607, 0.1818, 0.6607, 0.1818, 0.6607, 0.1818, 0.6607, 0.1818, 0.6607, 0.1818, 0.6607, 0.1818, 0.6607, 0.1818, 0.6607, 0.1818, 0.6607, 0.1818, 0.6607, 0.1818, 0.6607, 0.1818, 0.6607, 0.1818, 0.6607, 0.1818, 0.6607, 0.1818, 0.6607, 0.1818, 0.6607, 0.1818, 0.6607, 0.1818, 0.6607, 0.1818, 0.6607, 0.1818, 0.6607, 0.1818, 0.6607, 0.1818, 0.6607, 0.1818, 0.6607, 0.1818, 0.6607, 0.1818, 0.6607, 0.1818, 0.6607, 0.1818, 0.6607, 0.1818, 0.6607, 0.1818, 0.6607, 0.1818, 0.6607, 0.1818, 0.6607, 0.1818, 0.6607, 0.1818, 0.6607, 0.1818, 0.6607, 0.1818, 0.6607, 0.1818, 0.6607, 0.1818, 0.6607, 0.1818, 0.6607, 0.1818, 0.6607, 0.1818, 0.6607, 0.1818, 0.6607, 0.1818, 0.6607, 0.1818, 0.6607, 0.1818, 0.6607, 0.1818, 0.6607, 0.1818, 0.6607, 0.1818, 0.6607, 0.1818, 0.6607, 0.1818, 0.6607, 0.1818, 0.6607, 0.1818, 0.6607, 0.1818, 0.6607, 0.1818, 0.6607, 0.186, 0.541, 0.186, 0.541, 0.186, 0.541, 0.186, 0.541, 0.186, 0.541, 0.186, 0.541, 0.186, 0.541, 0.186, 0.541, 0.186, 0.541, 0.186, 0.541, 0.186, 0.541, 0.186, 0.541, 0.186, 0.541, 0.186, 0.541, 0.186, 0.541, 0.186, 0.541, 0.186, 0.541, 0.186, 0.541, 0.186, 0.541, 0.186, 0.541, 0.186, 0.541, 0.186, 0.541, 0.186, 0.541, 0.186, 0.541, 0.186, 0.541, 0.1803, 0.5608, 0.1803, 0.5608, 0.1803, 0.5608, 0.1803, 0.5608, 0.1803, 0.5608, 0.1803, 0.5608, 0.1803, 0.5608, 0.1803, 0.5608, 0.1803, 0.5608, 0.1803, 0.5608, 0.1803, 0.5608, 0.1803, 0.5608, 0.1803, 0.5608, 0.1803, 0.5608, 0.1803, 0.5608, 0.1803, 0.5608, 0.1803, 0.5608, 0.1803, 0.5608, 0.1803, 0.5608, 0.1803, 0.5608, 0.1803, 0.5608, 0.1803, 0.5608, 0.1803, 0.5608, 0.1803, 0.5608, 0.1803, 0.5608, 0.1803, 0.5608, 0.1803, 0.5608, 0.1803, 0.5608, 0.1803, 0.5608, 0.1803, 0.5608, 0.1803, 0.5608, 0.1803, 0.5608, 0.1803, 0.5608, 0.1803, 0.5608, 0.1803, 0.5608, 0.1803, 0.5608, 0.1803, 0.5608, 0.1803, 0.5608, 0.1803, 0.5608, 0.1803, 0.5608, 0.186, 0.541, 0.186, 0.541, 0.186, 0.541, 0.186, 0.541, 0.186, 0.541, 0.186, 0.541, 0.186, 0.541, 0.186, 0.541, 0.186, 0.541, 0.186, 0.541, 0.186, 0.541, 0.186, 0.541, 0.186, 0.541, 0.186, 0.541, 0.186, 0.541, 0.186, 0.541, 0.186, 0.541, 0.186, 0.541, 0.186, 0.541, 0.186, 0.541, 0.186, 0.541, 0.186, 0.541, 0.186, 0.541, 0.186, 0.541, 0.186, 0.541, 0.186, 0.541, 0.186, 0.541, 0.186, 0.541, 0.186, 0.541, 0.186, 0.541, 0.186, 0.541, 0.186, 0.541, 0.186, 0.541, 0.186, 0.541, 0.186, 0.541, 0.186, 0.541, 0.186, 0.541, 0.186, 0.541, 0.186, 0.541, 0.186, 0.541, 0.186, 0.541, 0.186, 0.541, 0.186, 0.541, 0.186, 0.541, 0.186, 0.541, 0.186, 0.541, 0.186, 0.541, 0.186, 0.541, 0.186, 0.541, 0.186, 0.541, 0.186, 0.541, 0.186, 0.541, 0.186, 0.541, 0.186, 0.541, 0.186, 0.541, 0.186, 0.541, 0.186, 0.541, 0.186, 0.541, 0.186, 0.541, 0.186, 0.541, 0.186, 0.541, 0.186, 0.541, 0.186, 0.541, 0.186, 0.541, 0.186, 0.541, 0.186, 0.541, 0.186, 0.541, 0.186, 0.541, 0.186, 0.541, 0.186, 0.541, 0.186, 0.541, 0.186, 0.541, 0.186, 0.541, 0.186, 0.541, 0.186, 0.541, 0.186, 0.541, 0.186, 0.541, 0.186, 0.541, 0.186, 0.541, 0.186, 0.541, 0.186, 0.541, 0.186, 0.541, 0.186, 0.541, 0.186, 0.541, 0.186, 0.541, 0.186, 0.541, 0.186, 0.541, 0.186, 0.541, 0.186, 0.541, 0.186, 0.541, 0.186, 0.541, 0.186, 0.541, 0.186, 0.541, 0.1855, 0.641, 0.1855, 0.641, 0.1855, 0.641, 0.1855, 0.641, 0.1855, 0.641, 0.1855, 0.641, 0.1855, 0.641, 0.1855, 0.641, 0.1855, 0.641, 0.1855, 0.641, 0.1855, 0.641, 0.1855, 0.641, 0.1855, 0.641, 0.1855, 0.641, 0.1855, 0.641, 0.1855, 0.641, 0.1855, 0.641, 0.1855, 0.641, 0.1855, 0.641, 0.1855, 0.641, 0.186, 0.541, 0.186, 0.541, 0.186, 0.541, 0.186, 0.541, 0.186, 0.541, 0.1855, 0.641, 0.1855, 0.641, 0.1855, 0.641, 0.1855, 0.641, 0.1855, 0.641, 0.1855, 0.641, 0.1855, 0.641, 0.1855, 0.641, 0.1855, 0.641, 0.1855, 0.641, 0.1855, 0.641, 0.1855, 0.641, 0.1855, 0.641, 0.1855, 0.641, 0.1855, 0.641, 0.1855, 0.641, 0.1855, 0.641, 0.1855, 0.641, 0.1855, 0.641, 0.1855, 0.641, 0.186, 0.541, 0.186, 0.541, 0.186, 0.541, 0.186, 0.541, 0.1855, 0.641, 0.1855, 0.641, 0.1855, 0.641, 0.1855, 0.641, 0.1855, 0.641, 0.1855, 0.641, 0.1855, 0.641, 0.1855, 0.641, 0.1855, 0.641, 0.1855, 0.641, 0.1855, 0.641, 0.1855, 0.641, 0.1855, 0.641, 0.1855, 0.641, 0.1855, 0.641, 0.1855, 0.641, 0.1855, 0.641, 0.1855, 0.641, 0.1855, 0.641, 0.1855, 0.641, 0.1855, 0.641, 0.1855, 0.641, 0.1855, 0.641, 0.1855, 0.641, 0.1855, 0.641, 0.1855, 0.641, 0.1855, 0.641, 0.1855, 0.641, 0.1855, 0.641, 0.1855, 0.641, 0.1855, 0.641, 0.1855, 0.641, 0.186, 0.541, 0.186, 0.541, 0.186, 0.541, 0.186, 0.541, 0.186, 0.541, 0.186, 0.541, 0.186, 0.541, 0.186, 0.541, 0.186, 0.541, 0.186, 0.541, 0.186, 0.541, 0.186, 0.541, 0.186, 0.541, 0.186, 0.541, 0.186, 0.541, 0.186, 0.541, 0.186, 0.541, 0.186, 0.541, 0.186, 0.541, 0.186, 0.541, 0.186, 0.541, 0.186, 0.541, 0.186, 0.541, 0.186, 0.541, 0.186, 0.541, 0.186, 0.541, 0.186, 0.541, 0.186, 0.541, 0.186, 0.541, 0.186, 0.541, 0.186, 0.541, 0.186, 0.541, 0.186, 0.541, 0.186, 0.541, 0.186, 0.541, 0.186, 0.541, 0.186, 0.541, 0.186, 0.541, 0.186, 0.541, 0.186, 0.541, 0.186, 0.541, 0.186, 0.541, 0.186, 0.541, 0.186, 0.541, 0.186, 0.541, 0.186, 0.541, 0.186, 0.541, 0.186, 0.541, 0.186, 0.541, 0.186, 0.541, 0.186, 0.541, 0.186, 0.541, 0.186, 0.541, 0.186, 0.541, 0.186, 0.541, 0.186, 0.541, 0.186, 0.541, 0.186, 0.541, 0.186, 0.541, 0.186, 0.541, 0.186, 0.541, 0.186, 0.541, 0.186, 0.541, 0.186, 0.541, 0.186, 0.541, 0.186, 0.541, 0.186, 0.541, 0.186, 0.541, 0.186, 0.541, 0.186, 0.541, 0.186, 0.541, 0.186, 0.541, 0.186, 0.541, 0.186, 0.541, 0.186, 0.541, 0.186, 0.541, 0.186, 0.541, 0.186, 0.541, 0.186, 0.541, 0.186, 0.541, 0.186, 0.541, 0.186, 0.541, 0.186, 0.541, 0.186, 0.541, 0.186, 0.541, 0.186, 0.541, 0.186, 0.541, 0.186, 0.541, 0.186, 0.541, 0.186, 0.541, 0.186, 0.541, 0.186, 0.541, 0.186, 0.541, 0.186, 0.541, 0.186, 0.541, 0.186, 0.541, 0.186, 0.541, 0.186, 0.541, 0.186, 0.541, 0.186, 0.541, 0.186, 0.541, 0.186, 0.541, 0.186, 0.541, 0.186, 0.541, 0.186, 0.541, 0.186, 0.541, 0.186, 0.541, 0.186, 0.541, 0.186, 0.541, 0.186, 0.541, 0.186, 0.541, 0.186, 0.541, 0.186, 0.541, 0.186, 0.541, 0.186, 0.541, 0.186, 0.541, 0.186, 0.541, 0.186, 0.541, 0.186, 0.541, 0.186, 0.541, 0.186, 0.541, 0.186, 0.541, 0.186, 0.541, 0.186, 0.541, 0.186, 0.541, 0.186, 0.541, 0.186, 0.541, 0.186, 0.541, 0.186, 0.541, 0.186, 0.541, 0.186, 0.541, 0.186, 0.541, 0.186, 0.541, 0.186, 0.541, 0.186, 0.541, 0.186, 0.541, 0.186, 0.541, 0.186, 0.541, 0.186, 0.541, 0.186, 0.541, 0.186, 0.541, 0.186, 0.541, 0.186, 0.541, 0.186, 0.541, 0.186, 0.541, 0.186, 0.541, 0.186, 0.541, 0.186, 0.541, 0.186, 0.541, 0.186, 0.541, 0.186, 0.541, 0.186, 0.541, 0.186, 0.541, 0.186, 0.541, 0.186, 0.541, 0.186, 0.541, 0.186, 0.541, 0.186, 0.541, 0.186, 0.541, 0.186, 0.541, 0.186, 0.541, 0.186, 0.541, 0.186, 0.541, 0.186, 0.541, 0.186, 0.541, 0.186, 0.541, 0.186, 0.541, 0.186, 0.541, 0.186, 0.541, 0.186, 0.541, 0.186, 0.541, 0.186, 0.541, 0.186, 0.541, 0.186, 0.541, 0.186, 0.541, 0.186, 0.541, 0.186, 0.541, 0.186, 0.541, 0.186, 0.541, 0.186, 0.541, 0.186, 0.541, 0.186, 0.541, 0.186, 0.541, 0.186, 0.541, 0.186, 0.541, 0.186, 0.541, 0.186, 0.541, 0.186, 0.541, 0.186, 0.541, 0.186, 0.541, 0.186, 0.541, 0.186, 0.541, 0.186, 0.541, 0.186, 0.541, 0.186, 0.541, 0.186, 0.541, 0.186, 0.541, 0.186, 0.541, 0.186, 0.541, 0.186, 0.541, 0.186, 0.541, 0.186, 0.541, 0.186, 0.541, 0.186, 0.541, 0.186, 0.541, 0.186, 0.541, 0.186, 0.541, 0.186, 0.541, 0.186, 0.541, 0.186, 0.541, 0.186, 0.541, 0.186, 0.541, 0.186, 0.541, 0.186, 0.541, 0.186, 0.541, 0.186, 0.541, 0.186, 0.541, 0.186, 0.541, 0.186, 0.541, 0.186, 0.541, 0.186, 0.541, 0.186, 0.541, 0.186, 0.541, 0.186, 0.541, 0.186, 0.541, 0.186, 0.541, 0.186, 0.541, 0.186, 0.541, 0.186, 0.541, 0.186, 0.541, 0.186, 0.541, 0.186, 0.541, 0.186, 0.541, 0.186, 0.541, 0.186, 0.541, 0.186, 0.541, 0.186, 0.541, 0.186, 0.541, 0.186, 0.541, 0.186, 0.541, 0.186, 0.541, 0.186, 0.541, 0.186, 0.541, 0.186, 0.541, 0.186, 0.541, 0.186, 0.541, 0.186, 0.541, 0.186, 0.541, 0.186, 0.541, 0.186, 0.541, 0.186, 0.541, 0.186, 0.541, 0.186, 0.541, 0.186, 0.541, 0.186, 0.541, 0.186, 0.541, 0.186, 0.541, 0.186, 0.541, 0.186, 0.541, 0.186, 0.541, 0.186, 0.541, 0.186, 0.541, 0.186, 0.541, 0.186, 0.541, 0.186, 0.541, 0.186, 0.541, 0.186, 0.541, 0.186, 0.541, 0.186, 0.541, 0.186, 0.541, 0.186, 0.541, 0.186, 0.541, 0.186, 0.541, 0.186, 0.541, 0.186, 0.541, 0.186, 0.541, 0.186, 0.541, 0.186, 0.541, 0.186, 0.541, 0.186, 0.541, 0.186, 0.541, 0.186, 0.541, 0.186, 0.541, 0.186, 0.541, 0.186, 0.541, 0.186, 0.541, 0.186, 0.541, 0.186, 0.541, 0.186, 0.541, 0.186, 0.541, 0.186, 0.541, 0.186, 0.541, 0.186, 0.541, 0.186, 0.541, 0.186, 0.541, 0.186, 0.541, 0.186, 0.541, 0.186, 0.541, 0.186, 0.541, 0.186, 0.541, 0.186, 0.541, 0.186, 0.541, 0.186, 0.541, 0.186, 0.541, 0.186, 0.541, 0.186, 0.541, 0.186, 0.541, 0.186, 0.541, 0.186, 0.541, 0.186, 0.541, 0.186, 0.541, 0.186, 0.541, 0.186, 0.541, 0.186, 0.541, 0.186, 0.541, 0.186, 0.541, 0.186, 0.541, 0.186, 0.541, 0.186, 0.541, 0.186, 0.541, 0.186, 0.541, 0.186, 0.541, 0.186, 0.541, 0.186, 0.541, 0.186, 0.541, 0.186, 0.541, 0.186, 0.541, 0.186, 0.541, 0.186, 0.541, 0.186, 0.541, 0.186, 0.541, 0.186, 0.541, 0.186, 0.541, 0.186, 0.541, 0.186, 0.541, 0.186, 0.541, 0.186, 0.541, 0.186, 0.541, 0.186, 0.541, 0.186, 0.541, 0.186, 0.541, 0.186, 0.541, 0.186, 0.541, 0.186, 0.541, 0.186, 0.541, 0.186, 0.541, 0.186, 0.541, 0.186, 0.541, 0.186, 0.541, 0.186, 0.541, 0.186, 0.541, 0.186, 0.541, 0.186, 0.541, 0.186, 0.541, 0.186, 0.541, 0.186, 0.541, 0.186, 0.541, 0.186, 0.541, 0.186, 0.541, 0.186, 0.541, 0.186, 0.541, 0.186, 0.541, 0.186, 0.541, 0.186, 0.541, 0.186, 0.541, 0.186, 0.541, 0.186, 0.541, 0.186, 0.541, 0.186, 0.541, 0.186, 0.541, 0.186, 0.541, 0.186, 0.541, 0.186, 0.541, 0.1818, 0.6607, 0.1818, 0.6607, 0.1818, 0.6607, 0.1818, 0.6607, 0.1818, 0.6607, 0.1818, 0.6607, 0.1818, 0.6607, 0.1818, 0.6607, 0.1818, 0.6607, 0.1818, 0.6607, 0.1818, 0.6607, 0.1818, 0.6607, 0.1818, 0.6607, 0.1818, 0.6607, 0.1818, 0.6607, 0.1818, 0.6607, 0.1871, 0.6491, 0.1871, 0.6504, 0.1769, 0.6504, 0.1769, 0.6491, 0.1818, 0.6607, 0.1818, 0.6607, 0.1818, 0.6607, 0.1818, 0.6607, 0.1818, 0.6607, 0.1818, 0.6607, 0.1818, 0.6607, 0.1818, 0.6607, 0.1818, 0.6607, 0.1818, 0.6607, 0.1818, 0.6607, 0.1818, 0.6607, 0.1818, 0.6607, 0.1818, 0.6607, 0.1818, 0.6607, 0.1818, 0.6607, 0.1818, 0.6607, 0.1818, 0.6607, 0.1818, 0.6607, 0.1818, 0.6607, 0.1814, 0.5606, 0.1814, 0.5606, 0.1814, 0.5606, 0.1814, 0.5606, 0.1814, 0.5606, 0.1814, 0.5606, 0.1814, 0.5606, 0.1814, 0.5606, 0.1814, 0.5606, 0.1814, 0.5606, 0.1814, 0.5606, 0.1814, 0.5606, 0.1814, 0.5606, 0.1814, 0.5606, 0.1814, 0.5606, 0.1814, 0.5606, 0.1818, 0.6607, 0.1818, 0.6607, 0.1818, 0.6607, 0.1818, 0.6607, 0.1818, 0.6607, 0.1818, 0.6607, 0.1818, 0.6607, 0.1818, 0.6607, 0.1818, 0.6607, 0.1818, 0.6607, 0.1818, 0.6607, 0.1818, 0.6607, 0.1818, 0.6607, 0.1818, 0.6607, 0.1818, 0.6607, 0.1818, 0.6607, 0.181, 0.6561, 0.181, 0.6561, 0.181, 0.6561, 0.181, 0.6561, 0.181, 0.6561, 0.181, 0.6561, 0.181, 0.6561, 0.181, 0.6561, 0.181, 0.6561, 0.181, 0.6561, 0.181, 0.6561, 0.181, 0.6561, 0.181, 0.6561, 0.181, 0.6561, 0.181, 0.6561, 0.181, 0.6561, 0.181, 0.6561, 0.181, 0.6561, 0.181, 0.6561, 0.181, 0.6561, 0.181, 0.6561, 0.181, 0.6561, 0.181, 0.6561, 0.181, 0.6561, 0.181, 0.6561, 0.181, 0.6561, 0.181, 0.6561, 0.181, 0.6561, 0.181, 0.6561, 0.181, 0.6561, 0.181, 0.6561, 0.181, 0.6561, 0.181, 0.6561, 0.181, 0.6561, 0.181, 0.6561, 0.181, 0.6561, 0.181, 0.6561, 0.181, 0.6561, 0.181, 0.6561, 0.181, 0.6561, 0.181, 0.6561, 0.181, 0.6561, 0.181, 0.6561, 0.181, 0.6561, 0.181, 0.6561, 0.181, 0.6561, 0.181, 0.6561, 0.181, 0.6561, 0.181, 0.6561, 0.181, 0.6561, 0.181, 0.6561, 0.181, 0.6561, 0.181, 0.6561, 0.181, 0.6561, 0.181, 0.6561, 0.181, 0.6561, 0.182, 0.5621, 0.182, 0.5621, 0.182, 0.5621, 0.182, 0.5621, 0.182, 0.5621, 0.182, 0.5621, 0.182, 0.5621, 0.182, 0.5621, 0.182, 0.5621, 0.182, 0.5621, 0.182, 0.5621, 0.182, 0.5621, 0.182, 0.5621, 0.182, 0.5621, 0.182, 0.5621, 0.182, 0.5621, 0.182, 0.5621, 0.182, 0.5621, 0.182, 0.5621, 0.182, 0.5621, 0.182, 0.5621, 0.182, 0.5621, 0.182, 0.5621, 0.182, 0.5621, 0.182, 0.5621, 0.182, 0.5621, 0.182, 0.5621, 0.182, 0.5621, 0.182, 0.5621, 0.182, 0.5621, 0.182, 0.5621, 0.182, 0.5621, 0.182, 0.5621, 0.182, 0.5621, 0.182, 0.5621, 0.182, 0.5621, 0.182, 0.5621, 0.182, 0.5621, 0.182, 0.5621, 0.182, 0.5621, 0.182, 0.5621, 0.182, 0.5621, 0.182, 0.5621, 0.182, 0.5621, 0.182, 0.5621, 0.182, 0.5621, 0.182, 0.5621, 0.182, 0.5621, 0.182, 0.5621, 0.182, 0.5621, 0.182, 0.5621, 0.182, 0.5621, 0.182, 0.5621, 0.182, 0.5621, 0.182, 0.5621, 0.182, 0.5621, 0.182, 0.5621, 0.182, 0.5621, 0.182, 0.5621, 0.182, 0.5621, 0.182, 0.5621, 0.182, 0.5621, 0.182, 0.5621, 0.182, 0.5621, 0.182, 0.5621, 0.182, 0.5621, 0.182, 0.5621, 0.182, 0.5621, 0.182, 0.5621, 0.182, 0.5621, 0.182, 0.5621, 0.182, 0.5621, 0.182, 0.5621, 0.182, 0.5621, 0.182, 0.5621, 0.182, 0.5621, 0.182, 0.5621, 0.182, 0.5621, 0.182, 0.5621, 0.182, 0.5621, 0.182, 0.5621, 0.182, 0.5621, 0.182, 0.5621, 0.182, 0.5621, 0.182, 0.5621, 0.182, 0.5621, 0.182, 0.5621, 0.182, 0.5621, 0.182, 0.5621, 0.182, 0.5621, 0.182, 0.5621, 0.182, 0.5621, 0.182, 0.5621, 0.182, 0.5621, 0.182, 0.5621, 0.182, 0.5621, 0.182, 0.5621, 0.182, 0.5621, 0.182, 0.5621, 0.182, 0.5621, 0.182, 0.5621, 0.182, 0.5621, 0.182, 0.5621, 0.182, 0.5621, 0.182, 0.5621, 0.182, 0.5621, 0.182, 0.5621, 0.182, 0.5621, 0.182, 0.5621, 0.182, 0.5621, 0.182, 0.5621, 0.182, 0.5621, 0.182, 0.5621, 0.182, 0.5621, 0.182, 0.5621, 0.182, 0.5621, 0.182, 0.5621, 0.182, 0.5621, 0.182, 0.5621, 0.182, 0.5621, 0.182, 0.5621, 0.182, 0.5621, 0.182, 0.5621, 0.182, 0.5621, 0.182, 0.5621, 0.182, 0.5621, 0.182, 0.5621, 0.182, 0.5621, 0.182, 0.5621, 0.182, 0.5621, 0.182, 0.5621, 0.182, 0.5621, 0.182, 0.5621, 0.182, 0.5621, 0.182, 0.5621, 0.182, 0.5621, 0.182, 0.5621, 0.182, 0.5621, 0.182, 0.5621, 0.182, 0.5621, 0.182, 0.5621, 0.182, 0.5621, 0.182, 0.5621, 0.182, 0.5621, 0.182, 0.5621, 0.182, 0.5621, 0.182, 0.5621, 0.182, 0.5621, 0.182, 0.5621, 0.182, 0.5621, 0.182, 0.5621, 0.182, 0.5621, 0.182, 0.5621, 0.182, 0.5621, 0.182, 0.5621, 0.182, 0.5621, 0.182, 0.5621, 0.182, 0.5621, 0.182, 0.5621, 0.182, 0.5621, 0.182, 0.5621, 0.182, 0.5621, 0.182, 0.5621, 0.182, 0.5621, 0.182, 0.5621, 0.182, 0.5621, 0.182, 0.5621, 0.182, 0.5621, 0.183, 0.755, 0.1788, 0.755, 0.1788, 0.7509, 0.183, 0.7509, 0.1811, 0.7093, 0.1754, 0.7093, 0.1754, 0.7036, 0.1811, 0.7036, 0.183, 0.755, 0.1788, 0.755, 0.1788, 0.7509, 0.183, 0.7509, 0.1811, 0.7036, 0.1811, 0.7093, 0.1754, 0.7093, 0.1754, 0.7036, 0.08202, 0.2721, 0.08202, 0.2721, 0.08202, 0.2721, 0.08202, 0.2721, 0.08202, 0.2721, 0.08202, 0.2721, 0.08202, 0.2721, 0.08202, 0.2721, 0.08202, 0.2721, 0.08202, 0.2721, 0.08202, 0.2721, 0.08202, 0.2721, 0.1788, 0.755, 0.1788, 0.7509, 0.183, 0.7509, 0.183, 0.755, 0.1754, 0.7093, 0.1754, 0.7036, 0.1811, 0.7036, 0.1811, 0.7093, 0.1788, 0.755, 0.1788, 0.7509, 0.183, 0.7509, 0.183, 0.755, 0.1754, 0.7036, 0.1811, 0.7036, 0.1811, 0.7093, 0.1754, 0.7093, 0.08202, 0.2721, 0.08202, 0.2721, 0.08202, 0.2721, 0.08202, 0.2721, 0.08202, 0.2721, 0.08202, 0.2721, 0.08202, 0.2721, 0.08202, 0.2721, 0.08202, 0.2721, 0.08202, 0.2721, 0.08202, 0.2721, 0.08202, 0.2721])
me_transit_shelter_001.materials.append(mat_atlas_colors)
me_transit_shelter_001.materials.append(mat_glass)
me_transit_shelter_001.use_remesh_fix_poles = True
me_transit_shelter_001.use_remesh_preserve_attributes = False
me_transit_shelter_001.update()

# ---- objects
ob_transit_shelter_2 = bpy.data.objects.new('transit-shelter-2', me_transit_shelter_001)

# ---- transforms, parenting, visibility, modifiers, constraints
ob_transit_shelter_2.location = (0.0, 0.0, 0.0)
ob_transit_shelter_2.rotation_euler = (1.571, -0.0, 0.0)
ob_transit_shelter_2.color = (0.8, 0.8, 0.8, 1.0)
_m = ob_transit_shelter_2.modifiers.new('Auto Smooth', 'NODES')
_m.node_group = ng_auto_smooth
_gi = [s.identifier for s in ng_auto_smooth.interface.items_tree if s.item_type == 'SOCKET' and s.in_out == 'INPUT']
_m[_gi[1]] = 0.5236  # Angle

# ---- collection membership
col_transit_shelter_2.objects.link(ob_transit_shelter_2)

# ---- scene / render settings (as saved in the file)
scene.frame_start = 1; scene.frame_end = 250; scene.frame_set(1)
scene.render.engine = 'BLENDER_EEVEE_NEXT'
scene.cycles.sampling_pattern = 'TABULATED_SOBOL'
scene.cycles.use_light_tree = False
scene.view_settings.view_transform = 'Filmic'
bpy.context.view_layer.update()

# ---- added for rendering (the .blend has no active camera and no usable light): camera, sun
cam_auto = bpy.data.cameras.new('AutoCamera')
cam_auto.lens = 50.0
cam_auto.sensor_width = 36.0
cam_auto.clip_end = 1000.0
ob_auto_camera = bpy.data.objects.new('AutoCamera', cam_auto)
scene.collection.objects.link(ob_auto_camera)
ob_auto_camera.location = (5.25539, -6.17532, 5.73085)
ob_auto_camera.rotation_euler = (1.09748, -7.21219e-08, 0.694738)
scene.camera = ob_auto_camera
light_auto_sun = bpy.data.lights.new('AutoSun', 'SUN')
light_auto_sun.energy = 3.0
light_auto_sun.angle = 0.0523599
ob_auto_sun = bpy.data.objects.new('AutoSun', light_auto_sun)
scene.collection.objects.link(ob_auto_sun)
ob_auto_sun.rotation_euler = (0.872665, 0.174533, 0.523599)
bpy.context.view_layer.update()

